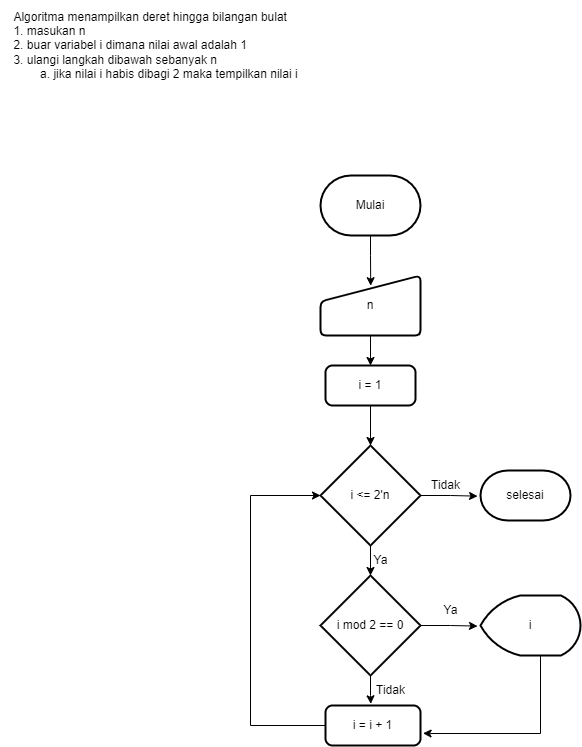

The diagram above was exported from draw.io. Its source (the exported page's mxGraphModel, read from the mxfile embedded in the PNG):
<mxGraphModel dx="1422" dy="832" grid="1" gridSize="10" guides="1" tooltips="1" connect="1" arrows="1" fold="1" page="1" pageScale="1" pageWidth="850" pageHeight="1100" math="0" shadow="0">
  <root>
    <mxCell id="0" />
    <mxCell id="1" parent="0" />
    <mxCell id="s__NC-wZqexn4e9pqknH-1" value="&lt;div style=&quot;text-align: left;&quot;&gt;&lt;span style=&quot;background-color: initial;&quot;&gt;Algoritma menampilkan deret hingga bilangan bulat&amp;nbsp;&lt;/span&gt;&lt;/div&gt;&lt;div style=&quot;text-align: left;&quot;&gt;&lt;span style=&quot;background-color: initial;&quot;&gt;1. masukan n&lt;/span&gt;&lt;/div&gt;&lt;div style=&quot;text-align: left;&quot;&gt;&lt;span style=&quot;background-color: initial;&quot;&gt;2. buar variabel i dimana nilai awal adalah 1&lt;/span&gt;&lt;/div&gt;&lt;div style=&quot;text-align: left;&quot;&gt;&lt;span style=&quot;background-color: initial;&quot;&gt;3. ulangi langkah dibawah sebanyak n&lt;/span&gt;&lt;/div&gt;&lt;div style=&quot;text-align: left;&quot;&gt;&lt;span style=&quot;background-color: initial;&quot;&gt;&lt;span style=&quot;white-space: pre;&quot;&gt;&#09;&lt;/span&gt;a. jika nilai i habis dibagi 2 maka tempilkan nilai i&lt;/span&gt;&lt;/div&gt;" style="text;html=1;align=center;verticalAlign=middle;resizable=0;points=[];autosize=1;strokeColor=none;fillColor=none;" parent="1" vertex="1">
      <mxGeometry x="20" y="25" width="310" height="90" as="geometry" />
    </mxCell>
    <mxCell id="s__NC-wZqexn4e9pqknH-5" style="edgeStyle=orthogonalEdgeStyle;rounded=0;orthogonalLoop=1;jettySize=auto;html=1;entryX=0.502;entryY=0.17;entryDx=0;entryDy=0;entryPerimeter=0;" parent="1" source="s__NC-wZqexn4e9pqknH-2" target="s__NC-wZqexn4e9pqknH-3" edge="1">
      <mxGeometry relative="1" as="geometry" />
    </mxCell>
    <mxCell id="s__NC-wZqexn4e9pqknH-2" value="Mulai" style="strokeWidth=2;html=1;shape=mxgraph.flowchart.terminator;whiteSpace=wrap;" parent="1" vertex="1">
      <mxGeometry x="340" y="200" width="100" height="60" as="geometry" />
    </mxCell>
    <mxCell id="s__NC-wZqexn4e9pqknH-9" style="edgeStyle=orthogonalEdgeStyle;rounded=0;orthogonalLoop=1;jettySize=auto;html=1;entryX=0.5;entryY=0;entryDx=0;entryDy=0;" parent="1" source="s__NC-wZqexn4e9pqknH-3" target="s__NC-wZqexn4e9pqknH-7" edge="1">
      <mxGeometry relative="1" as="geometry" />
    </mxCell>
    <mxCell id="s__NC-wZqexn4e9pqknH-3" value="n" style="html=1;strokeWidth=2;shape=manualInput;whiteSpace=wrap;rounded=1;size=26;arcSize=11;" parent="1" vertex="1">
      <mxGeometry x="340" y="300" width="100" height="60" as="geometry" />
    </mxCell>
    <mxCell id="s__NC-wZqexn4e9pqknH-11" style="edgeStyle=orthogonalEdgeStyle;rounded=0;orthogonalLoop=1;jettySize=auto;html=1;entryX=0.5;entryY=0;entryDx=0;entryDy=0;entryPerimeter=0;" parent="1" source="s__NC-wZqexn4e9pqknH-6" target="s__NC-wZqexn4e9pqknH-8" edge="1">
      <mxGeometry relative="1" as="geometry" />
    </mxCell>
    <mxCell id="s__NC-wZqexn4e9pqknH-21" style="edgeStyle=orthogonalEdgeStyle;rounded=0;orthogonalLoop=1;jettySize=auto;html=1;entryX=-0.033;entryY=0.513;entryDx=0;entryDy=0;entryPerimeter=0;" parent="1" source="s__NC-wZqexn4e9pqknH-6" target="s__NC-wZqexn4e9pqknH-20" edge="1">
      <mxGeometry relative="1" as="geometry" />
    </mxCell>
    <mxCell id="s__NC-wZqexn4e9pqknH-6" value="i &amp;lt;= 2'n" style="strokeWidth=2;html=1;shape=mxgraph.flowchart.decision;whiteSpace=wrap;" parent="1" vertex="1">
      <mxGeometry x="340" y="470" width="100" height="100" as="geometry" />
    </mxCell>
    <mxCell id="s__NC-wZqexn4e9pqknH-10" style="edgeStyle=orthogonalEdgeStyle;rounded=0;orthogonalLoop=1;jettySize=auto;html=1;entryX=0.5;entryY=0;entryDx=0;entryDy=0;entryPerimeter=0;" parent="1" source="s__NC-wZqexn4e9pqknH-7" target="s__NC-wZqexn4e9pqknH-6" edge="1">
      <mxGeometry relative="1" as="geometry" />
    </mxCell>
    <mxCell id="s__NC-wZqexn4e9pqknH-7" value="i = 1" style="rounded=1;whiteSpace=wrap;html=1;absoluteArcSize=1;arcSize=14;strokeWidth=2;" parent="1" vertex="1">
      <mxGeometry x="345" y="390" width="90" height="40" as="geometry" />
    </mxCell>
    <mxCell id="s__NC-wZqexn4e9pqknH-14" style="edgeStyle=orthogonalEdgeStyle;rounded=0;orthogonalLoop=1;jettySize=auto;html=1;entryX=-0.03;entryY=0.51;entryDx=0;entryDy=0;entryPerimeter=0;" parent="1" source="s__NC-wZqexn4e9pqknH-8" target="s__NC-wZqexn4e9pqknH-13" edge="1">
      <mxGeometry relative="1" as="geometry" />
    </mxCell>
    <mxCell id="s__NC-wZqexn4e9pqknH-24" style="edgeStyle=orthogonalEdgeStyle;rounded=0;orthogonalLoop=1;jettySize=auto;html=1;entryX=0.477;entryY=-0.042;entryDx=0;entryDy=0;entryPerimeter=0;" parent="1" source="s__NC-wZqexn4e9pqknH-8" target="s__NC-wZqexn4e9pqknH-16" edge="1">
      <mxGeometry relative="1" as="geometry" />
    </mxCell>
    <mxCell id="s__NC-wZqexn4e9pqknH-8" value="i mod 2 == 0" style="strokeWidth=2;html=1;shape=mxgraph.flowchart.decision;whiteSpace=wrap;" parent="1" vertex="1">
      <mxGeometry x="340" y="600" width="100" height="100" as="geometry" />
    </mxCell>
    <mxCell id="s__NC-wZqexn4e9pqknH-12" value="Ya" style="text;html=1;align=center;verticalAlign=middle;resizable=0;points=[];autosize=1;strokeColor=none;fillColor=none;" parent="1" vertex="1">
      <mxGeometry x="380" y="570" width="40" height="30" as="geometry" />
    </mxCell>
    <mxCell id="s__NC-wZqexn4e9pqknH-17" style="edgeStyle=orthogonalEdgeStyle;rounded=0;orthogonalLoop=1;jettySize=auto;html=1;entryX=1.027;entryY=0.695;entryDx=0;entryDy=0;entryPerimeter=0;" parent="1" source="s__NC-wZqexn4e9pqknH-13" target="s__NC-wZqexn4e9pqknH-16" edge="1">
      <mxGeometry relative="1" as="geometry">
        <mxPoint x="550" y="760" as="targetPoint" />
        <Array as="points">
          <mxPoint x="560" y="758" />
          <mxPoint x="450" y="758" />
        </Array>
      </mxGeometry>
    </mxCell>
    <mxCell id="s__NC-wZqexn4e9pqknH-13" value="i" style="strokeWidth=2;html=1;shape=mxgraph.flowchart.display;whiteSpace=wrap;" parent="1" vertex="1">
      <mxGeometry x="500" y="620" width="100" height="60" as="geometry" />
    </mxCell>
    <mxCell id="s__NC-wZqexn4e9pqknH-15" value="Ya" style="text;html=1;align=center;verticalAlign=middle;resizable=0;points=[];autosize=1;strokeColor=none;fillColor=none;" parent="1" vertex="1">
      <mxGeometry x="450" y="620" width="40" height="30" as="geometry" />
    </mxCell>
    <mxCell id="s__NC-wZqexn4e9pqknH-19" style="edgeStyle=orthogonalEdgeStyle;rounded=0;orthogonalLoop=1;jettySize=auto;html=1;entryX=0;entryY=0.5;entryDx=0;entryDy=0;entryPerimeter=0;" parent="1" source="s__NC-wZqexn4e9pqknH-16" target="s__NC-wZqexn4e9pqknH-6" edge="1">
      <mxGeometry relative="1" as="geometry">
        <Array as="points">
          <mxPoint x="270" y="750" />
          <mxPoint x="270" y="520" />
        </Array>
      </mxGeometry>
    </mxCell>
    <mxCell id="s__NC-wZqexn4e9pqknH-16" value="i = i + 1" style="rounded=1;whiteSpace=wrap;html=1;absoluteArcSize=1;arcSize=14;strokeWidth=2;" parent="1" vertex="1">
      <mxGeometry x="345" y="730" width="95" height="40" as="geometry" />
    </mxCell>
    <mxCell id="s__NC-wZqexn4e9pqknH-20" value="selesai" style="strokeWidth=2;html=1;shape=mxgraph.flowchart.terminator;whiteSpace=wrap;" parent="1" vertex="1">
      <mxGeometry x="500" y="495" width="90" height="50" as="geometry" />
    </mxCell>
    <mxCell id="s__NC-wZqexn4e9pqknH-22" value="Tidak" style="text;html=1;align=center;verticalAlign=middle;resizable=0;points=[];autosize=1;strokeColor=none;fillColor=none;" parent="1" vertex="1">
      <mxGeometry x="440" y="495" width="50" height="30" as="geometry" />
    </mxCell>
    <mxCell id="s__NC-wZqexn4e9pqknH-25" value="Tidak" style="text;html=1;align=center;verticalAlign=middle;resizable=0;points=[];autosize=1;strokeColor=none;fillColor=none;" parent="1" vertex="1">
      <mxGeometry x="385" y="700" width="50" height="30" as="geometry" />
    </mxCell>
  </root>
</mxGraphModel>